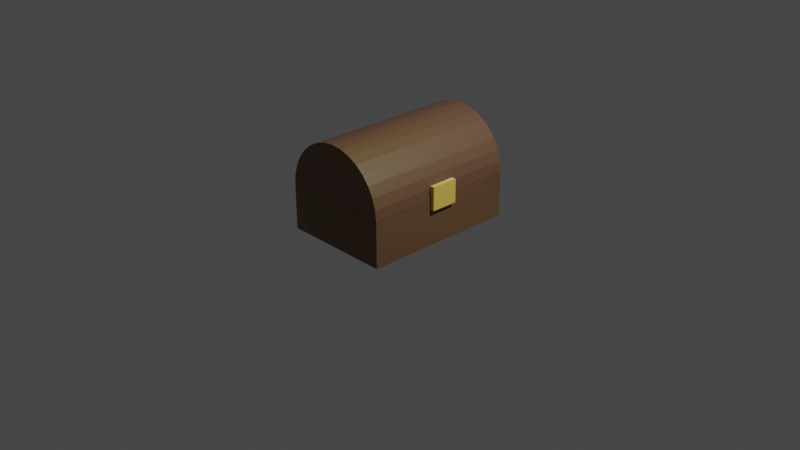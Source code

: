 # Source: bau.blend  (saved by Blender 2.93.20; exported with 4.5.12 LTS)
import bpy
from mathutils import Matrix  # noqa: F401  (used for matrix-valued properties, if any)

bpy.ops.wm.read_factory_settings(use_empty=True)
scene = bpy.context.scene
scene.name = 'Scene'

# ---- collections
col_collection = bpy.data.collections.new('Collection'); scene.collection.children.link(col_collection)

# ---- materials (node trees are filled in below, after node groups)
mat_material_001 = bpy.data.materials.new('Material.001')
mat_material_001.use_transparent_shadow = False

# ---- material node trees
mat_material_001.use_nodes = True; mat_material_001.node_tree.nodes.clear()
_N = mat_material_001.node_tree.nodes; _L = mat_material_001.node_tree.links
n0 = _N.new('ShaderNodeBsdfPrincipled'); n0.name = 'Principled BSDF'; n0.location = (10, 300)
n0.distribution = 'GGX'
n0.subsurface_method = 'BURLEY'
n0.inputs[3].default_value = 1.45
n0.inputs[27].default_value = (0.0, 0.0, 0.0, 1.0)
n0.inputs[28].default_value = 1.0
n1 = _N.new('ShaderNodeOutputMaterial'); n1.name = 'Material Output'; n1.location = (300, 300)
n2 = _N.new('ShaderNodeAttribute'); n2.name = 'Attribute'; n2.location = (-171, 268)
n2.attribute_name = 'Col'
_L.new(n0.outputs[0], n1.inputs[0])
_L.new(n2.outputs[0], n0.inputs[0])
n1.is_active_output = True

# ---- world
world_world = bpy.data.worlds.new('World'); scene.world = world_world
world_world.use_nodes = True; world_world.node_tree.nodes.clear()
_N = world_world.node_tree.nodes; _L = world_world.node_tree.links
n0 = _N.new('ShaderNodeOutputWorld'); n0.name = 'World Output'; n0.location = (300, 300)
n1 = _N.new('ShaderNodeBackground'); n1.name = 'Background'; n1.location = (10, 300)
n1.inputs[0].default_value = (0.05088, 0.05088, 0.05088, 1.0)
_L.new(n1.outputs[0], n0.inputs[0])
n0.is_active_output = True
world_world.color = (0.05088, 0.05088, 0.05088)
world_world.use_sun_shadow = False
world_world.sun_shadow_jitter_overblur = 0.0

# ---- cameras
cam_camera = bpy.data.cameras.new('Camera')
cam_camera.clip_end = 100.0
cam_camera.ortho_scale = 7.314

# ---- lights
light_light = bpy.data.lights.new('Light', 'POINT')
light_light.transmission_factor = 0.0
light_light.energy = 1000.0
light_light.shadow_soft_size = 0.1
light_light.shadow_maximum_resolution = 0.006
light_light.use_absolute_resolution = True

# ---- meshes
me_cylinder = bpy.data.meshes.new('Cylinder')
me_cylinder.from_pydata([(0.0, 1.0, -1.0), (0.0, 1.0, 1.0), (0.1951, 0.9808, -1.0), (0.1951, 0.9808, 1.0), (0.3827, 0.9239, -1.0), (0.3827, 0.9239, 1.0), (0.5556, 0.8315, -1.0), (0.5556, 0.8315, 1.0), (0.7071, 0.7071, -1.0), (0.7071, 0.7071, 1.0), (0.8365, 0.5556, -0.9979), (0.8315, 0.5556, 1.0), (0.9239, 0.3827, -1.0), (0.9239, 0.3827, 1.0), (0.9808, 0.1951, -1.0), (0.9808, 0.1951, 1.0), (1.0, -4.371e-08, -1.0), (1.0, -4.371e-08, 1.0), (0.9808, -0.1951, -1.0), (0.9808, -0.1951, 1.0), (-0.9808, 0.1951, -1.0), (-0.9808, 0.1951, 1.0), (-0.9239, 0.3827, -1.0), (-0.9239, 0.3827, 1.0), (-0.8315, 0.5556, -1.0), (-0.8315, 0.5556, 1.0), (-0.7071, 0.7071, -1.0), (-0.7071, 0.7071, 1.0), (-0.5556, 0.8315, -1.0), (-0.5556, 0.8315, 1.0), (-0.3827, 0.9239, -1.0), (-0.3827, 0.9239, 1.0), (-0.1951, 0.9808, -1.0), (-0.1951, 0.9808, 1.0), (0.9523, 0.2889, -1.0), (0.9523, 0.2889, 1.0)], [], [(0, 1, 3, 2), (2, 3, 5, 4), (4, 5, 7, 6), (6, 7, 9, 8), (8, 9, 11, 10), (10, 11, 13, 12), (34, 35, 15, 14), (14, 15, 17, 16), (16, 17, 19, 18), (20, 21, 23, 22), (22, 23, 25, 24), (24, 25, 27, 26), (26, 27, 29, 28), (28, 29, 31, 30), (3, 1, 33, 31, 29, 27, 25, 23, 21, 19, 17, 15, 35, 13, 11, 9, 7, 5), (30, 31, 33, 32), (32, 33, 1, 0), (0, 2, 4, 6, 8, 10, 12, 34, 14, 16, 18, 20, 22, 24, 26, 28, 30, 32), (12, 13, 35, 34)])
_uv = me_cylinder.uv_layers.new(name='UVMap')
_uv.uv.foreach_set('vector', [1.0, 0.5, 1.0, 1.0, 0.9688, 1.0, 0.9688, 0.5, 0.9688, 0.5, 0.9688, 1.0, 0.9375, 1.0, 0.9375, 0.5, 0.9375, 0.5, 0.9375, 1.0, 0.9062, 1.0, 0.9062, 0.5, 0.9062, 0.5, 0.9062, 1.0, 0.875, 1.0, 0.875, 0.5, 0.875, 0.5, 0.875, 1.0, 0.8438, 1.0, 0.8438, 0.5, 0.8438, 0.5, 0.8438, 1.0, 0.8125, 1.0, 0.8125, 0.5, 0.7969, 0.5, 0.7969, 1.0, 0.7812, 1.0, 0.7812, 0.5, 0.7812, 0.5, 0.7812, 1.0, 0.75, 1.0, 0.75, 0.5, 0.75, 0.5, 0.75, 1.0, 0.7188, 1.0, 0.7188, 0.5, 0.2188, 0.5, 0.2188, 1.0, 0.1875, 1.0, 0.1875, 0.5, 0.1875, 0.5, 0.1875, 1.0, 0.1562, 1.0, 0.1562, 0.5, 0.1562, 0.5, 0.1562, 1.0, 0.125, 1.0, 0.125, 0.5, 0.125, 0.5, 0.125, 1.0, 0.09375, 1.0, 0.09375, 0.5, 0.09375, 0.5, 0.09375, 1.0, 0.0625, 1.0, 0.0625, 0.5, 0.2968, 0.4854, 0.25, 0.49, 0.2032, 0.4854, 0.1582, 0.4717, 0.1167, 0.4496, 0.08029, 0.4197, 0.05045, 0.3833, 0.02827, 0.3418, 0.01461, 0.2968, 0.4854, 0.2032, 0.49, 0.25, 0.4854, 0.2968, 0.4786, 0.3193, 0.4717, 0.3418, 0.4496, 0.3833, 0.4197, 0.4197, 0.3833, 0.4496, 0.3418, 0.4717, 0.0625, 0.5, 0.0625, 1.0, 0.03125, 1.0, 0.03125, 0.5, 0.03125, 0.5, 0.03125, 1.0, 0.0, 1.0, 0.0, 0.5, 0.75, 0.49, 0.7968, 0.4854, 0.8418, 0.4717, 0.8833, 0.4496, 0.9197, 0.4197, 0.9496, 0.3833, 0.9717, 0.3418, 0.9786, 0.3193, 0.9854, 0.2968, 0.99, 0.25, 0.9854, 0.2032, 0.5146, 0.2968, 0.5283, 0.3418, 0.5504, 0.3833, 0.5803, 0.4197, 0.6167, 0.4496, 0.6582, 0.4717, 0.7032, 0.4854, 0.8125, 0.5, 0.8125, 1.0, 0.7969, 1.0, 0.7969, 0.5])
_ca = me_cylinder.color_attributes.new('Col', 'BYTE_COLOR', 'CORNER')
_ca.data.foreach_set('color', [0.1746, 0.0865, 0.04817, 1.0, 0.1746, 0.0865, 0.04817, 1.0, 0.1746, 0.0865, 0.04817, 1.0, 0.1746, 0.0865, 0.04817, 1.0, 0.1746, 0.0865, 0.04817, 1.0, 0.1746, 0.0865, 0.04817, 1.0, 0.1746, 0.09759, 0.04374, 1.0, 0.1746, 0.0865, 0.04817, 1.0, 0.1746, 0.0865, 0.04817, 1.0, 0.1746, 0.09759, 0.04374, 1.0, 0.1746, 0.1144, 0.0382, 1.0, 0.1746, 0.0865, 0.04817, 1.0, 0.1746, 0.0865, 0.04817, 1.0, 0.1746, 0.1144, 0.0382, 1.0, 0.1746, 0.1144, 0.0382, 1.0, 0.1746, 0.0865, 0.04817, 1.0, 0.1746, 0.0865, 0.04817, 1.0, 0.1746, 0.1144, 0.0382, 1.0, 0.1746, 0.1144, 0.0382, 1.0, 0.1746, 0.0865, 0.04817, 1.0, 0.1746, 0.0865, 0.04817, 1.0, 0.1746, 0.1144, 0.0382, 1.0, 0.1746, 0.1119, 0.03955, 1.0, 0.1746, 0.0865, 0.04817, 1.0, 0.1746, 0.0865, 0.04817, 1.0, 0.1746, 0.107, 0.04231, 1.0, 0.1746, 0.09759, 0.04519, 1.0, 0.1746, 0.0865, 0.04817, 1.0, 0.1746, 0.0865, 0.04817, 1.0, 0.1746, 0.09759, 0.04519, 1.0, 0.1746, 0.08866, 0.04817, 1.0, 0.1746, 0.0865, 0.04817, 1.0, 0.1746, 0.0865, 0.04817, 1.0, 0.1746, 0.08866, 0.04817, 1.0, 0.1746, 0.08866, 0.04817, 1.0, 0.1746, 0.0865, 0.04817, 1.0, 0.1746, 0.1095, 0.04092, 1.0, 0.1746, 0.0865, 0.04817, 1.0, 0.1746, 0.0865, 0.04817, 1.0, 0.1746, 0.1095, 0.03955, 1.0, 0.1746, 0.1095, 0.03955, 1.0, 0.1746, 0.0865, 0.04817, 1.0, 0.1746, 0.0865, 0.04817, 1.0, 0.1746, 0.0999, 0.04374, 1.0, 0.1746, 0.0999, 0.04374, 1.0, 0.1746, 0.0865, 0.04817, 1.0, 0.1746, 0.0865, 0.04817, 1.0, 0.1746, 0.0865, 0.04817, 1.0, 0.1746, 0.0865, 0.04817, 1.0, 0.1746, 0.0865, 0.04817, 1.0, 0.1746, 0.0865, 0.04817, 1.0, 0.1746, 0.0865, 0.04817, 1.0, 0.1746, 0.0865, 0.04817, 1.0, 0.1746, 0.0865, 0.04817, 1.0, 0.1746, 0.0865, 0.04817, 1.0, 0.1746, 0.0865, 0.04817, 1.0, 0.1746, 0.0865, 0.04817, 1.0, 0.1746, 0.0865, 0.04817, 1.0, 0.1746, 0.0865, 0.04817, 1.0, 0.1746, 0.0865, 0.04817, 1.0, 0.1746, 0.0865, 0.04817, 1.0, 0.1746, 0.0865, 0.04817, 1.0, 0.1746, 0.0865, 0.04817, 1.0, 0.1746, 0.0865, 0.04817, 1.0, 0.1746, 0.0865, 0.04817, 1.0, 0.1746, 0.08866, 0.04817, 1.0, 0.1746, 0.08866, 0.04817, 1.0, 0.1746, 0.09759, 0.04519, 1.0, 0.1746, 0.107, 0.04231, 1.0, 0.1746, 0.1119, 0.03955, 1.0, 0.1746, 0.1144, 0.0382, 1.0, 0.1746, 0.1144, 0.0382, 1.0, 0.1746, 0.1144, 0.0382, 1.0, 0.1746, 0.09759, 0.04374, 1.0, 0.1746, 0.0865, 0.04817, 1.0, 0.1746, 0.0865, 0.04817, 1.0, 0.1746, 0.0865, 0.04817, 1.0, 0.1746, 0.0865, 0.04817, 1.0, 0.1746, 0.0865, 0.04817, 1.0, 0.1746, 0.0865, 0.04817, 1.0, 0.1746, 0.0865, 0.04817, 1.0, 0.1746, 0.0865, 0.04817, 1.0, 0.1746, 0.0865, 0.04817, 1.0, 0.1746, 0.0865, 0.04817, 1.0, 0.1746, 0.0865, 0.04817, 1.0, 0.1746, 0.0865, 0.04817, 1.0, 0.1746, 0.0865, 0.04817, 1.0, 0.1746, 0.0865, 0.04817, 1.0, 0.1746, 0.0865, 0.04817, 1.0, 0.1746, 0.0865, 0.04817, 1.0, 0.1746, 0.0865, 0.04817, 1.0, 0.1746, 0.0865, 0.04817, 1.0, 0.1746, 0.0865, 0.04817, 1.0, 0.1746, 0.1095, 0.04092, 1.0, 0.1746, 0.1095, 0.03955, 1.0, 0.1746, 0.0999, 0.04374, 1.0, 0.1746, 0.0865, 0.04817, 1.0, 0.1746, 0.0865, 0.04817, 1.0, 0.1746, 0.0865, 0.04817, 1.0, 0.1746, 0.0865, 0.04817, 1.0, 0.1746, 0.0865, 0.04817, 1.0, 0.1746, 0.1119, 0.03955, 1.0, 0.1746, 0.107, 0.04231, 1.0, 0.1746, 0.0865, 0.04817, 1.0])
me_cylinder.materials.append(mat_material_001)
me_cylinder.use_remesh_fix_poles = True
me_cylinder.use_remesh_preserve_attributes = False
me_cylinder.update()
me_cube_001 = bpy.data.meshes.new('Cube.001')
me_cube_001.from_pydata([(-1.0, -1.0, -1.0), (-1.0, -1.0, 1.0), (-1.0, 1.0, -1.0), (-1.0, 1.0, 1.0), (1.0, -1.0, -1.0), (1.0, -1.0, 1.0), (1.0, 1.0, -1.0), (1.0, 1.0, 1.0)], [], [(0, 1, 3, 2), (2, 3, 7, 6), (6, 7, 5, 4), (4, 5, 1, 0), (2, 6, 4, 0), (7, 3, 1, 5)])
_uv = me_cube_001.uv_layers.new(name='UVMap')
_uv.uv.foreach_set('vector', [0.375, 0.0, 0.625, 0.0, 0.625, 0.25, 0.375, 0.25, 0.375, 0.25, 0.625, 0.25, 0.625, 0.5, 0.375, 0.5, 0.375, 0.5, 0.625, 0.5, 0.625, 0.75, 0.375, 0.75, 0.375, 0.75, 0.625, 0.75, 0.625, 1.0, 0.375, 1.0, 0.125, 0.5, 0.375, 0.5, 0.375, 0.75, 0.125, 0.75, 0.625, 0.5, 0.875, 0.5, 0.875, 0.75, 0.625, 0.75])
_ca = me_cube_001.color_attributes.new('Col', 'BYTE_COLOR', 'CORNER')
_ca.data.foreach_set('color', [0.1981, 0.1119, 0.07421, 1.0, 0.1746, 0.1144, 0.0382, 1.0, 0.1812, 0.09306, 0.05286, 1.0, 0.1746, 0.107, 0.04231, 1.0, 0.1746, 0.107, 0.04231, 1.0, 0.1812, 0.09306, 0.05286, 1.0, 0.1746, 0.0865, 0.04817, 1.0, 0.1746, 0.1046, 0.04231, 1.0, 0.1746, 0.1046, 0.04231, 1.0, 0.1746, 0.0865, 0.04817, 1.0, 0.1746, 0.09759, 0.04374, 1.0, 0.1746, 0.0865, 0.04817, 1.0, 0.1746, 0.0865, 0.04817, 1.0, 0.1746, 0.09759, 0.04374, 1.0, 0.1746, 0.1144, 0.0382, 1.0, 0.1981, 0.1119, 0.07421, 1.0, 0.1746, 0.107, 0.04231, 1.0, 0.1746, 0.1046, 0.04231, 1.0, 0.1746, 0.0865, 0.04817, 1.0, 0.1981, 0.1119, 0.07421, 1.0, 0.1746, 0.0865, 0.04817, 1.0, 0.1812, 0.09306, 0.05286, 1.0, 0.1746, 0.1144, 0.0382, 1.0, 0.1746, 0.09759, 0.04374, 1.0])
me_cube_001.materials.append(mat_material_001)
me_cube_001.use_remesh_fix_poles = True
me_cube_001.use_remesh_preserve_attributes = False
me_cube_001.update()
me_cube_002 = bpy.data.meshes.new('Cube.002')
me_cube_002.from_pydata([(-1.0, -1.0, -1.0), (-1.0, -1.0, 1.0), (-1.0, 1.0, -1.0), (-1.0, 1.0, 1.0), (1.0, -1.0, -1.0), (1.0, -1.0, 1.0), (1.0, 1.0, -1.0), (1.0, 1.0, 1.0)], [], [(0, 1, 3, 2), (2, 3, 7, 6), (6, 7, 5, 4), (4, 5, 1, 0), (2, 6, 4, 0), (7, 3, 1, 5)])
_uv = me_cube_002.uv_layers.new(name='UVMap')
_uv.uv.foreach_set('vector', [0.375, 0.0, 0.625, 0.0, 0.625, 0.25, 0.375, 0.25, 0.375, 0.25, 0.625, 0.25, 0.625, 0.5, 0.375, 0.5, 0.375, 0.5, 0.625, 0.5, 0.625, 0.75, 0.375, 0.75, 0.375, 0.75, 0.625, 0.75, 0.625, 1.0, 0.375, 1.0, 0.125, 0.5, 0.375, 0.5, 0.375, 0.75, 0.125, 0.75, 0.625, 0.5, 0.875, 0.5, 0.875, 0.75, 0.625, 0.75])
_ca = me_cube_002.color_attributes.new('Col', 'BYTE_COLOR', 'CORNER')
_ca.data.foreach_set('color', [1.0, 0.7454, 0.1812, 1.0, 1.0, 0.6939, 0.147, 1.0, 1.0, 0.9734, 0.7758, 1.0, 1.0, 1.0, 1.0, 1.0, 1.0, 1.0, 1.0, 1.0, 1.0, 0.9734, 0.7758, 1.0, 1.0, 0.6724, 0.1248, 1.0, 1.0, 0.6724, 0.1248, 1.0, 1.0, 0.6724, 0.1248, 1.0, 1.0, 0.6724, 0.1248, 1.0, 1.0, 0.6724, 0.1248, 1.0, 1.0, 0.6724, 0.1248, 1.0, 1.0, 0.6724, 0.1248, 1.0, 1.0, 0.6724, 0.1248, 1.0, 1.0, 0.6939, 0.147, 1.0, 1.0, 0.7454, 0.1812, 1.0, 1.0, 1.0, 1.0, 1.0, 1.0, 0.6724, 0.1248, 1.0, 1.0, 0.6724, 0.1248, 1.0, 1.0, 0.7454, 0.1812, 1.0, 1.0, 0.6724, 0.1248, 1.0, 1.0, 0.9734, 0.7758, 1.0, 1.0, 0.6939, 0.147, 1.0, 1.0, 0.6724, 0.1248, 1.0])
me_cube_002.materials.append(mat_material_001)
me_cube_002.use_remesh_fix_poles = True
me_cube_002.use_remesh_preserve_attributes = False
me_cube_002.update()

# ---- objects
ob_light = bpy.data.objects.new('Light', light_light)
ob_camera = bpy.data.objects.new('Camera', cam_camera)
ob_cylinder = bpy.data.objects.new('Cylinder', me_cylinder)
ob_cube = bpy.data.objects.new('Cube', me_cube_001)
ob_cube_001 = bpy.data.objects.new('Cube.001', me_cube_002)

# ---- transforms, parenting, visibility, modifiers, constraints
ob_light.location = (4.076, 1.005, 5.904)
ob_light.rotation_euler = (0.6503, 0.05522, 1.866)
ob_light.lock_rotations_4d = False
ob_light.empty_display_type = 'ARROWS'
ob_light.color = (0.0, 0.0, 0.0, 0.0)
ob_light.lineart.crease_threshold = 0.0
ob_camera.location = (7.359, -6.926, 4.958)
ob_camera.rotation_euler = (1.109, 0.0, 0.8149)
ob_camera.lock_rotations_4d = False
ob_camera.empty_display_type = 'ARROWS'
ob_camera.color = (0.0, 0.0, 0.0, 0.0)
ob_camera.display_type = 'WIRE'
ob_camera.lineart.crease_threshold = 0.0
ob_cylinder.location = (0.0, 0.0, 0.4529)
ob_cylinder.rotation_euler = (1.571, -0.202, 0.0)
ob_cylinder.scale = (0.5907, 0.5911, 0.8458)
ob_cube.location = (0.0, 0.0, 0.2107)
ob_cube.scale = (0.5916, 0.8447, 0.2409)
ob_cube_001.location = (0.6066, 0.004699, 0.4762)
ob_cube_001.scale = (0.02497, 0.147, 0.1235)

# ---- collection membership
col_collection.objects.link(ob_light)
col_collection.objects.link(ob_camera)
col_collection.objects.link(ob_cylinder)
col_collection.objects.link(ob_cube)
col_collection.objects.link(ob_cube_001)

# ---- scene / render settings (as saved in the file)
scene.camera = ob_camera
scene.frame_start = 1; scene.frame_end = 250; scene.frame_set(1)
scene.render.engine = 'BLENDER_EEVEE_NEXT'
scene.cycles.use_denoising = False
scene.cycles.samples = 128
scene.cycles.sampling_pattern = 'TABULATED_SOBOL'
scene.cycles.use_adaptive_sampling = False
scene.cycles.use_light_tree = False
scene.view_settings.view_transform = 'Filmic'
bpy.context.view_layer.update()
